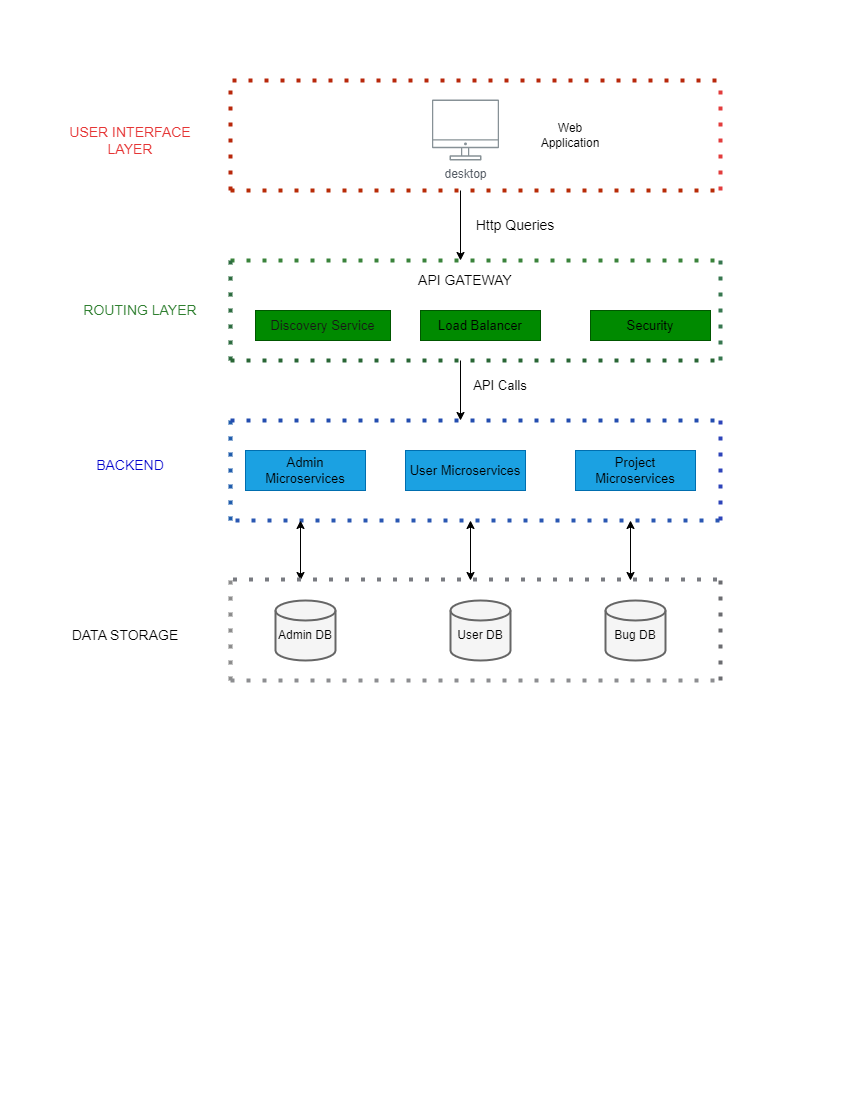

The diagram above was exported from draw.io. Its source (the exported page's mxGraphModel, read from the mxfile embedded in the PNG):
<mxGraphModel dx="780" dy="544" grid="1" gridSize="10" guides="1" tooltips="1" connect="1" arrows="1" fold="1" page="1" pageScale="1" pageWidth="850" pageHeight="1100" math="0" shadow="0">
  <root>
    <mxCell id="0" />
    <mxCell id="1" parent="0" />
    <mxCell id="bwNrFaM6VFoFXuQx8fUn-2" value="" style="endArrow=none;dashed=1;html=1;dashPattern=1 3;strokeWidth=4;rounded=0;fillColor=#f8cecc;strokeColor=#B8280B;" parent="1" edge="1">
      <mxGeometry width="50" height="50" relative="1" as="geometry">
        <mxPoint x="230" y="190" as="sourcePoint" />
        <mxPoint x="720" y="80" as="targetPoint" />
        <Array as="points">
          <mxPoint x="230" y="80" />
        </Array>
      </mxGeometry>
    </mxCell>
    <mxCell id="bwNrFaM6VFoFXuQx8fUn-3" value="" style="endArrow=none;dashed=1;html=1;dashPattern=1 3;strokeWidth=4;rounded=1;fillColor=#f8cecc;strokeColor=#B82B07;" parent="1" edge="1">
      <mxGeometry width="50" height="50" relative="1" as="geometry">
        <mxPoint x="230" y="190" as="sourcePoint" />
        <mxPoint x="720" y="190" as="targetPoint" />
      </mxGeometry>
    </mxCell>
    <mxCell id="bwNrFaM6VFoFXuQx8fUn-4" value="USER INTERFACE LAYER" style="text;html=1;strokeColor=none;fillColor=none;align=center;verticalAlign=middle;whiteSpace=wrap;rounded=0;labelBackgroundColor=none;fontColor=#e53434;fontSize=14;" parent="1" vertex="1">
      <mxGeometry x="50" y="120" width="160" height="40" as="geometry" />
    </mxCell>
    <mxCell id="bwNrFaM6VFoFXuQx8fUn-7" value="" style="endArrow=none;dashed=1;html=1;dashPattern=1 3;strokeWidth=4;rounded=0;strokeColor=#e23c3c;" parent="1" edge="1">
      <mxGeometry width="50" height="50" relative="1" as="geometry">
        <mxPoint x="720" y="190" as="sourcePoint" />
        <mxPoint x="720" y="80" as="targetPoint" />
        <Array as="points" />
      </mxGeometry>
    </mxCell>
    <mxCell id="bwNrFaM6VFoFXuQx8fUn-9" value="" style="endArrow=classic;html=1;rounded=0;" parent="1" edge="1">
      <mxGeometry width="50" height="50" relative="1" as="geometry">
        <mxPoint x="460" y="190" as="sourcePoint" />
        <mxPoint x="460" y="260" as="targetPoint" />
      </mxGeometry>
    </mxCell>
    <mxCell id="bwNrFaM6VFoFXuQx8fUn-11" value="" style="endArrow=none;dashed=1;html=1;dashPattern=1 3;strokeWidth=4;rounded=0;strokeColor=#3a833b;" parent="1" edge="1">
      <mxGeometry width="50" height="50" relative="1" as="geometry">
        <mxPoint x="230" y="260" as="sourcePoint" />
        <mxPoint x="720" y="260" as="targetPoint" />
      </mxGeometry>
    </mxCell>
    <mxCell id="bwNrFaM6VFoFXuQx8fUn-13" value="" style="endArrow=none;dashed=1;html=1;dashPattern=1 3;strokeWidth=4;rounded=0;strokeColor=#2d6c40;" parent="1" edge="1">
      <mxGeometry width="50" height="50" relative="1" as="geometry">
        <mxPoint x="230" y="360" as="sourcePoint" />
        <mxPoint x="230" y="260" as="targetPoint" />
        <Array as="points">
          <mxPoint x="230" y="290" />
        </Array>
      </mxGeometry>
    </mxCell>
    <mxCell id="bwNrFaM6VFoFXuQx8fUn-14" value="" style="endArrow=none;dashed=1;html=1;dashPattern=1 3;strokeWidth=4;rounded=0;strokeColor=#296635;" parent="1" edge="1">
      <mxGeometry width="50" height="50" relative="1" as="geometry">
        <mxPoint x="230" y="360" as="sourcePoint" />
        <mxPoint x="720" y="360" as="targetPoint" />
      </mxGeometry>
    </mxCell>
    <mxCell id="bwNrFaM6VFoFXuQx8fUn-16" value="" style="endArrow=none;dashed=1;html=1;dashPattern=1 3;strokeWidth=4;rounded=0;strokeColor=#37774f;" parent="1" edge="1">
      <mxGeometry width="50" height="50" relative="1" as="geometry">
        <mxPoint x="720" y="360" as="sourcePoint" />
        <mxPoint x="720" y="260" as="targetPoint" />
      </mxGeometry>
    </mxCell>
    <mxCell id="bwNrFaM6VFoFXuQx8fUn-17" value="Http Queries" style="text;html=1;strokeColor=none;fillColor=none;align=center;verticalAlign=middle;whiteSpace=wrap;rounded=0;fontSize=14;" parent="1" vertex="1">
      <mxGeometry x="470" y="210" width="90" height="30" as="geometry" />
    </mxCell>
    <mxCell id="bwNrFaM6VFoFXuQx8fUn-18" value="Web Application" style="text;html=1;strokeColor=none;fillColor=none;align=center;verticalAlign=middle;whiteSpace=wrap;rounded=0;" parent="1" vertex="1">
      <mxGeometry x="540" y="120" width="60" height="30" as="geometry" />
    </mxCell>
    <mxCell id="bwNrFaM6VFoFXuQx8fUn-19" value="ROUTING LAYER" style="text;html=1;strokeColor=none;fillColor=none;align=center;verticalAlign=middle;whiteSpace=wrap;rounded=0;fontColor=#2e7f2f;fontSize=14;" parent="1" vertex="1">
      <mxGeometry x="50" y="290" width="180" height="40" as="geometry" />
    </mxCell>
    <mxCell id="bwNrFaM6VFoFXuQx8fUn-20" value="API GATEWAY" style="text;html=1;strokeColor=none;fillColor=none;align=center;verticalAlign=middle;whiteSpace=wrap;rounded=0;fontColor=#000000;fontSize=14;" parent="1" vertex="1">
      <mxGeometry x="390" y="270" width="150" height="20" as="geometry" />
    </mxCell>
    <mxCell id="bwNrFaM6VFoFXuQx8fUn-21" value="Discovery Service" style="rounded=0;whiteSpace=wrap;html=1;fillColor=#008a00;strokeColor=#005700;fontColor=#181616;fontSize=13;" parent="1" vertex="1">
      <mxGeometry x="255" y="310" width="135" height="30" as="geometry" />
    </mxCell>
    <mxCell id="bwNrFaM6VFoFXuQx8fUn-22" value="Load Balancer" style="rounded=0;whiteSpace=wrap;html=1;fillColor=#008a00;fontColor=#000000;strokeColor=#005700;fontSize=13;" parent="1" vertex="1">
      <mxGeometry x="420" y="310" width="120" height="30" as="geometry" />
    </mxCell>
    <mxCell id="bwNrFaM6VFoFXuQx8fUn-23" value="Security" style="rounded=0;whiteSpace=wrap;html=1;fillColor=#008a00;fontColor=#000000;strokeColor=#005700;fontSize=13;" parent="1" vertex="1">
      <mxGeometry x="590" y="310" width="120" height="30" as="geometry" />
    </mxCell>
    <mxCell id="bwNrFaM6VFoFXuQx8fUn-29" value="" style="endArrow=classic;html=1;rounded=0;" parent="1" edge="1">
      <mxGeometry width="50" height="50" relative="1" as="geometry">
        <mxPoint x="460" y="360" as="sourcePoint" />
        <mxPoint x="460" y="420" as="targetPoint" />
      </mxGeometry>
    </mxCell>
    <mxCell id="bwNrFaM6VFoFXuQx8fUn-30" value="API Calls" style="text;html=1;strokeColor=none;fillColor=none;align=center;verticalAlign=middle;whiteSpace=wrap;rounded=0;fontSize=13;" parent="1" vertex="1">
      <mxGeometry x="470" y="370" width="60" height="30" as="geometry" />
    </mxCell>
    <mxCell id="bwNrFaM6VFoFXuQx8fUn-31" value="" style="endArrow=none;dashed=1;html=1;dashPattern=1 3;strokeWidth=4;rounded=0;strokeColor=#205dac;" parent="1" edge="1">
      <mxGeometry width="50" height="50" relative="1" as="geometry">
        <mxPoint x="230" y="520" as="sourcePoint" />
        <mxPoint x="230" y="420" as="targetPoint" />
        <Array as="points">
          <mxPoint x="230" y="450" />
        </Array>
      </mxGeometry>
    </mxCell>
    <mxCell id="bwNrFaM6VFoFXuQx8fUn-32" value="" style="endArrow=none;dashed=1;html=1;dashPattern=1 3;strokeWidth=4;rounded=0;strokeColor=#234daf;" parent="1" edge="1">
      <mxGeometry width="50" height="50" relative="1" as="geometry">
        <mxPoint x="230" y="420" as="sourcePoint" />
        <mxPoint x="725" y="420" as="targetPoint" />
      </mxGeometry>
    </mxCell>
    <mxCell id="bwNrFaM6VFoFXuQx8fUn-33" value="" style="endArrow=none;dashed=1;html=1;dashPattern=1 3;strokeWidth=4;rounded=0;strokeColor=#2a57b2;" parent="1" edge="1">
      <mxGeometry width="50" height="50" relative="1" as="geometry">
        <mxPoint x="235" y="520" as="sourcePoint" />
        <mxPoint x="720" y="520" as="targetPoint" />
      </mxGeometry>
    </mxCell>
    <mxCell id="bwNrFaM6VFoFXuQx8fUn-35" value="" style="endArrow=none;dashed=1;html=1;dashPattern=1 3;strokeWidth=4;rounded=0;strokeColor=#2d44b9;" parent="1" edge="1">
      <mxGeometry width="50" height="50" relative="1" as="geometry">
        <mxPoint x="720" y="520" as="sourcePoint" />
        <mxPoint x="720" y="420" as="targetPoint" />
      </mxGeometry>
    </mxCell>
    <mxCell id="bwNrFaM6VFoFXuQx8fUn-36" value="BACKEND" style="text;html=1;strokeColor=none;fillColor=none;align=center;verticalAlign=middle;whiteSpace=wrap;rounded=0;fontSize=14;fontColor=#0000CC;" parent="1" vertex="1">
      <mxGeometry x="60" y="450" width="140" height="30" as="geometry" />
    </mxCell>
    <mxCell id="bwNrFaM6VFoFXuQx8fUn-37" value="Admin Microservices" style="rounded=0;whiteSpace=wrap;html=1;fillColor=#1ba1e2;fontColor=#000000;strokeColor=#006EAF;fontSize=13;" parent="1" vertex="1">
      <mxGeometry x="245" y="450" width="120" height="40" as="geometry" />
    </mxCell>
    <mxCell id="bwNrFaM6VFoFXuQx8fUn-38" value="User Microservices" style="rounded=0;whiteSpace=wrap;html=1;fillColor=#1ba1e2;fontColor=#000000;strokeColor=#006EAF;fontSize=13;" parent="1" vertex="1">
      <mxGeometry x="405" y="450" width="120" height="40" as="geometry" />
    </mxCell>
    <mxCell id="bwNrFaM6VFoFXuQx8fUn-42" value="" style="endArrow=classic;startArrow=classic;html=1;rounded=0;" parent="1" edge="1">
      <mxGeometry width="50" height="50" relative="1" as="geometry">
        <mxPoint x="300" y="580" as="sourcePoint" />
        <mxPoint x="300" y="520" as="targetPoint" />
      </mxGeometry>
    </mxCell>
    <mxCell id="bwNrFaM6VFoFXuQx8fUn-44" value="" style="endArrow=classic;startArrow=classic;html=1;rounded=0;" parent="1" edge="1">
      <mxGeometry width="50" height="50" relative="1" as="geometry">
        <mxPoint x="630" y="580" as="sourcePoint" />
        <mxPoint x="630" y="520" as="targetPoint" />
      </mxGeometry>
    </mxCell>
    <mxCell id="bwNrFaM6VFoFXuQx8fUn-45" value="" style="endArrow=none;dashed=1;html=1;dashPattern=1 3;strokeWidth=4;rounded=0;strokeColor=#8c8c8c;" parent="1" edge="1">
      <mxGeometry width="50" height="50" relative="1" as="geometry">
        <mxPoint x="230" y="680" as="sourcePoint" />
        <mxPoint x="230" y="580" as="targetPoint" />
        <Array as="points">
          <mxPoint x="230" y="610" />
        </Array>
      </mxGeometry>
    </mxCell>
    <mxCell id="bwNrFaM6VFoFXuQx8fUn-46" value="" style="endArrow=none;dashed=1;html=1;dashPattern=1 3;strokeWidth=4;rounded=0;strokeColor=#797b81;" parent="1" edge="1">
      <mxGeometry width="50" height="50" relative="1" as="geometry">
        <mxPoint x="232.5" y="579" as="sourcePoint" />
        <mxPoint x="727.5" y="579" as="targetPoint" />
      </mxGeometry>
    </mxCell>
    <mxCell id="bwNrFaM6VFoFXuQx8fUn-47" value="" style="endArrow=none;dashed=1;html=1;dashPattern=1 3;strokeWidth=4;rounded=0;strokeColor=#8d8e91;" parent="1" edge="1">
      <mxGeometry width="50" height="50" relative="1" as="geometry">
        <mxPoint x="230" y="680" as="sourcePoint" />
        <mxPoint x="720" y="680" as="targetPoint" />
      </mxGeometry>
    </mxCell>
    <mxCell id="bwNrFaM6VFoFXuQx8fUn-48" value="" style="endArrow=none;dashed=1;html=1;dashPattern=1 3;strokeWidth=4;rounded=0;strokeColor=#6b6c70;" parent="1" edge="1">
      <mxGeometry width="50" height="50" relative="1" as="geometry">
        <mxPoint x="720" y="680" as="sourcePoint" />
        <mxPoint x="720" y="580" as="targetPoint" />
        <Array as="points">
          <mxPoint x="720" y="680" />
        </Array>
      </mxGeometry>
    </mxCell>
    <mxCell id="bwNrFaM6VFoFXuQx8fUn-49" value="" style="strokeWidth=2;html=1;shape=mxgraph.flowchart.database;whiteSpace=wrap;fillColor=#f5f5f5;fontColor=#333333;strokeColor=#666666;" parent="1" vertex="1">
      <mxGeometry x="275" y="600" width="60" height="60" as="geometry" />
    </mxCell>
    <mxCell id="bwNrFaM6VFoFXuQx8fUn-50" value="" style="strokeWidth=2;html=1;shape=mxgraph.flowchart.database;whiteSpace=wrap;fillColor=#f5f5f5;fontColor=#333333;strokeColor=#666666;" parent="1" vertex="1">
      <mxGeometry x="450" y="600" width="60" height="60" as="geometry" />
    </mxCell>
    <mxCell id="bwNrFaM6VFoFXuQx8fUn-51" value="" style="strokeWidth=2;html=1;shape=mxgraph.flowchart.database;whiteSpace=wrap;fillColor=#f5f5f5;fontColor=#333333;strokeColor=#666666;" parent="1" vertex="1">
      <mxGeometry x="605" y="600" width="60" height="60" as="geometry" />
    </mxCell>
    <mxCell id="bwNrFaM6VFoFXuQx8fUn-56" value="" style="endArrow=classic;startArrow=classic;html=1;rounded=0;" parent="1" edge="1">
      <mxGeometry width="50" height="50" relative="1" as="geometry">
        <mxPoint x="470" y="580" as="sourcePoint" />
        <mxPoint x="470" y="520" as="targetPoint" />
      </mxGeometry>
    </mxCell>
    <mxCell id="bwNrFaM6VFoFXuQx8fUn-57" value="User DB" style="text;html=1;strokeColor=none;fillColor=none;align=center;verticalAlign=middle;whiteSpace=wrap;rounded=0;" parent="1" vertex="1">
      <mxGeometry x="450" y="620" width="60" height="30" as="geometry" />
    </mxCell>
    <mxCell id="bwNrFaM6VFoFXuQx8fUn-59" value="Admin DB" style="text;html=1;strokeColor=none;fillColor=none;align=center;verticalAlign=middle;whiteSpace=wrap;rounded=0;" parent="1" vertex="1">
      <mxGeometry x="275" y="620" width="60" height="30" as="geometry" />
    </mxCell>
    <mxCell id="bwNrFaM6VFoFXuQx8fUn-60" value="Bug DB" style="text;html=1;strokeColor=none;fillColor=none;align=center;verticalAlign=middle;whiteSpace=wrap;rounded=0;" parent="1" vertex="1">
      <mxGeometry x="605" y="620" width="60" height="30" as="geometry" />
    </mxCell>
    <mxCell id="bwNrFaM6VFoFXuQx8fUn-61" value="DATA STORAGE" style="text;html=1;strokeColor=none;fillColor=none;align=center;verticalAlign=middle;whiteSpace=wrap;rounded=0;fontSize=14;" parent="1" vertex="1">
      <mxGeometry x="60" y="620" width="130" height="30" as="geometry" />
    </mxCell>
    <mxCell id="bwNrFaM6VFoFXuQx8fUn-62" value="Project Microservices" style="rounded=0;whiteSpace=wrap;html=1;fillColor=#1ba1e2;fontColor=#000000;strokeColor=#006EAF;fontSize=13;" parent="1" vertex="1">
      <mxGeometry x="575" y="450" width="120" height="40" as="geometry" />
    </mxCell>
    <mxCell id="bwNrFaM6VFoFXuQx8fUn-63" style="edgeStyle=orthogonalEdgeStyle;rounded=0;orthogonalLoop=1;jettySize=auto;html=1;exitX=0.5;exitY=1;exitDx=0;exitDy=0;" parent="1" source="bwNrFaM6VFoFXuQx8fUn-57" target="bwNrFaM6VFoFXuQx8fUn-57" edge="1">
      <mxGeometry relative="1" as="geometry" />
    </mxCell>
    <mxCell id="bwNrFaM6VFoFXuQx8fUn-64" value="desktop" style="sketch=0;outlineConnect=0;gradientColor=none;fontColor=#545B64;strokeColor=none;fillColor=#879196;dashed=0;verticalLabelPosition=bottom;verticalAlign=top;align=center;html=1;fontSize=12;fontStyle=0;aspect=fixed;shape=mxgraph.aws4.illustration_desktop;pointerEvents=1" parent="1" vertex="1">
      <mxGeometry x="431.48" y="99" width="67.03" height="61" as="geometry" />
    </mxCell>
  </root>
</mxGraphModel>